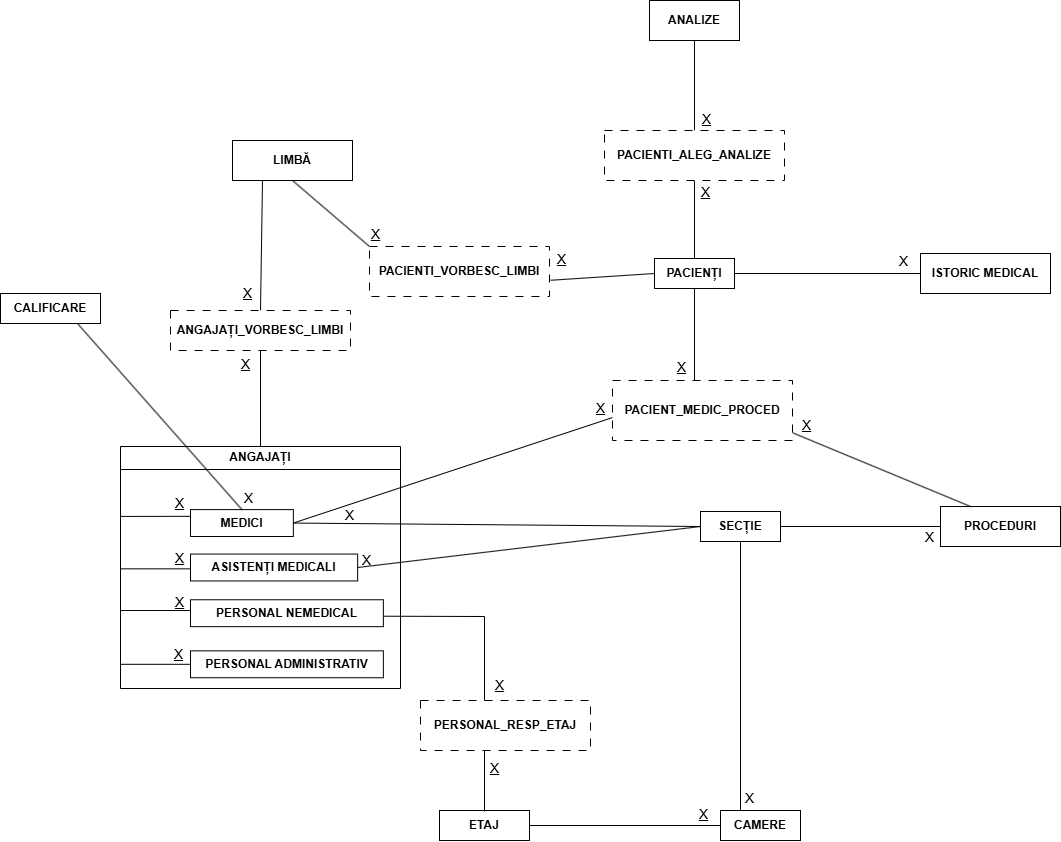

The diagram above was exported from draw.io. Its source (the exported page's mxGraphModel, read from the mxfile embedded in the PNG):
<mxGraphModel dx="1870" dy="1834" grid="0" gridSize="10" guides="0" tooltips="1" connect="1" arrows="1" fold="1" page="1" pageScale="1" pageWidth="827" pageHeight="1169" math="0" shadow="0">
  <root>
    <mxCell id="nfRrc-izRK_7XLjraGFM-0" />
    <mxCell id="nfRrc-izRK_7XLjraGFM-1" parent="nfRrc-izRK_7XLjraGFM-0" />
    <mxCell id="nfRrc-izRK_7XLjraGFM-2" value="" style="group" connectable="0" vertex="1" parent="nfRrc-izRK_7XLjraGFM-1">
      <mxGeometry x="50" y="66" width="280" height="242" as="geometry" />
    </mxCell>
    <mxCell id="nfRrc-izRK_7XLjraGFM-3" value="ANGAJAȚI" style="swimlane;whiteSpace=wrap;html=1;" vertex="1" parent="nfRrc-izRK_7XLjraGFM-2">
      <mxGeometry width="280" height="242" as="geometry" />
    </mxCell>
    <mxCell id="nfRrc-izRK_7XLjraGFM-4" value="&lt;b&gt;MEDICI&lt;/b&gt;" style="rounded=0;whiteSpace=wrap;html=1;" vertex="1" parent="nfRrc-izRK_7XLjraGFM-3">
      <mxGeometry x="69.99937142857144" y="63.11" width="102.85714285714286" height="26.888888888888886" as="geometry" />
    </mxCell>
    <mxCell id="nfRrc-izRK_7XLjraGFM-5" value="&lt;b&gt;ASISTENȚI MEDICALI&lt;/b&gt;" style="rounded=0;whiteSpace=wrap;html=1;" vertex="1" parent="nfRrc-izRK_7XLjraGFM-3">
      <mxGeometry x="70.00337142857144" y="107.55555555555554" width="167.14285714285714" height="26.888888888888886" as="geometry" />
    </mxCell>
    <mxCell id="nfRrc-izRK_7XLjraGFM-6" value="&lt;b&gt;PERSONAL NEMEDICAL&lt;/b&gt;" style="rounded=0;whiteSpace=wrap;html=1;" vertex="1" parent="nfRrc-izRK_7XLjraGFM-3">
      <mxGeometry x="69.99857142857144" y="153.26666666666665" width="192.8571428571429" height="26.888888888888886" as="geometry" />
    </mxCell>
    <mxCell id="nfRrc-izRK_7XLjraGFM-7" value="&lt;b&gt;PERSONAL ADMINISTRATIV&lt;/b&gt;" style="rounded=0;whiteSpace=wrap;html=1;" vertex="1" parent="nfRrc-izRK_7XLjraGFM-3">
      <mxGeometry x="69.99857142857144" y="204.35555555555555" width="192.8571428571429" height="26.888888888888886" as="geometry" />
    </mxCell>
    <mxCell id="lb5-TxUj4HZ06jyPPBmD-1" value="&lt;u&gt;&lt;font style=&quot;font-size: 14px;&quot;&gt;X&lt;/font&gt;&lt;/u&gt;" style="text;html=1;align=center;verticalAlign=middle;resizable=0;points=[];autosize=1;strokeColor=none;fillColor=none;" vertex="1" parent="nfRrc-izRK_7XLjraGFM-3">
      <mxGeometry x="43" y="193.16" width="30" height="30" as="geometry" />
    </mxCell>
    <mxCell id="lb5-TxUj4HZ06jyPPBmD-2" value="&lt;u&gt;&lt;font style=&quot;font-size: 14px;&quot;&gt;X&lt;/font&gt;&lt;/u&gt;" style="text;html=1;align=center;verticalAlign=middle;resizable=0;points=[];autosize=1;strokeColor=none;fillColor=none;" vertex="1" parent="nfRrc-izRK_7XLjraGFM-3">
      <mxGeometry x="44" y="141.27" width="30" height="30" as="geometry" />
    </mxCell>
    <mxCell id="lb5-TxUj4HZ06jyPPBmD-3" value="&lt;u&gt;&lt;font style=&quot;font-size: 14px;&quot;&gt;X&lt;/font&gt;&lt;/u&gt;" style="text;html=1;align=center;verticalAlign=middle;resizable=0;points=[];autosize=1;strokeColor=none;fillColor=none;" vertex="1" parent="nfRrc-izRK_7XLjraGFM-3">
      <mxGeometry x="44" y="97.38999999999999" width="30" height="30" as="geometry" />
    </mxCell>
    <mxCell id="lb5-TxUj4HZ06jyPPBmD-4" value="&lt;u&gt;&lt;font style=&quot;font-size: 14px;&quot;&gt;X&lt;/font&gt;&lt;/u&gt;" style="text;html=1;align=center;verticalAlign=middle;resizable=0;points=[];autosize=1;strokeColor=none;fillColor=none;" vertex="1" parent="nfRrc-izRK_7XLjraGFM-3">
      <mxGeometry x="44" y="42" width="30" height="30" as="geometry" />
    </mxCell>
    <mxCell id="nfRrc-izRK_7XLjraGFM-23" value="" style="endArrow=none;html=1;rounded=0;exitX=0;exitY=0.25;exitDx=0;exitDy=0;" edge="1" parent="nfRrc-izRK_7XLjraGFM-2" source="nfRrc-izRK_7XLjraGFM-4">
      <mxGeometry width="50" height="50" relative="1" as="geometry">
        <mxPoint x="43.2" y="69.91111111111111" as="sourcePoint" />
        <mxPoint y="69.91111111111111" as="targetPoint" />
      </mxGeometry>
    </mxCell>
    <mxCell id="nfRrc-izRK_7XLjraGFM-24" value="" style="endArrow=none;html=1;rounded=0;" edge="1" parent="nfRrc-izRK_7XLjraGFM-2">
      <mxGeometry width="50" height="50" relative="1" as="geometry">
        <mxPoint x="70" y="122.34444444444443" as="sourcePoint" />
        <mxPoint y="122.34444444444443" as="targetPoint" />
      </mxGeometry>
    </mxCell>
    <mxCell id="nfRrc-izRK_7XLjraGFM-25" value="" style="endArrow=none;html=1;rounded=0;" edge="1" parent="nfRrc-izRK_7XLjraGFM-2">
      <mxGeometry width="50" height="50" relative="1" as="geometry">
        <mxPoint y="164.02222222222224" as="sourcePoint" />
        <mxPoint x="70" y="164.02222222222224" as="targetPoint" />
      </mxGeometry>
    </mxCell>
    <mxCell id="nfRrc-izRK_7XLjraGFM-26" value="" style="endArrow=none;html=1;rounded=0;exitX=0;exitY=0.5;exitDx=0;exitDy=0;" edge="1" parent="nfRrc-izRK_7XLjraGFM-2" source="nfRrc-izRK_7XLjraGFM-7">
      <mxGeometry width="50" height="50" relative="1" as="geometry">
        <mxPoint x="54" y="212.42222222222222" as="sourcePoint" />
        <mxPoint y="217.8" as="targetPoint" />
      </mxGeometry>
    </mxCell>
    <mxCell id="nfRrc-izRK_7XLjraGFM-27" value="&lt;b&gt;SECȚIE&lt;/b&gt;" style="rounded=0;whiteSpace=wrap;html=1;" vertex="1" parent="nfRrc-izRK_7XLjraGFM-1">
      <mxGeometry x="630" y="131" width="80" height="30" as="geometry" />
    </mxCell>
    <mxCell id="nfRrc-izRK_7XLjraGFM-28" value="&lt;b&gt;CALIFICARE&lt;/b&gt;" style="rounded=0;whiteSpace=wrap;html=1;" vertex="1" parent="nfRrc-izRK_7XLjraGFM-1">
      <mxGeometry x="-70" y="-87" width="100" height="30" as="geometry" />
    </mxCell>
    <mxCell id="nfRrc-izRK_7XLjraGFM-29" value="" style="endArrow=none;html=1;rounded=0;exitX=0.5;exitY=0;exitDx=0;exitDy=0;entryX=0.77;entryY=1;entryDx=0;entryDy=0;entryPerimeter=0;" edge="1" parent="nfRrc-izRK_7XLjraGFM-1" source="nfRrc-izRK_7XLjraGFM-4" target="nfRrc-izRK_7XLjraGFM-28">
      <mxGeometry width="50" height="50" relative="1" as="geometry">
        <mxPoint x="140" y="120" as="sourcePoint" />
        <mxPoint x="-147" as="targetPoint" />
      </mxGeometry>
    </mxCell>
    <mxCell id="nfRrc-izRK_7XLjraGFM-31" value="" style="endArrow=none;html=1;rounded=0;entryX=0;entryY=0.5;entryDx=0;entryDy=0;exitX=1;exitY=0.5;exitDx=0;exitDy=0;" edge="1" parent="nfRrc-izRK_7XLjraGFM-1" source="nfRrc-izRK_7XLjraGFM-4" target="nfRrc-izRK_7XLjraGFM-27">
      <mxGeometry width="50" height="50" relative="1" as="geometry">
        <mxPoint x="380" y="260" as="sourcePoint" />
        <mxPoint x="430" y="210" as="targetPoint" />
      </mxGeometry>
    </mxCell>
    <mxCell id="nfRrc-izRK_7XLjraGFM-33" value="" style="endArrow=none;html=1;rounded=0;exitX=1;exitY=0.5;exitDx=0;exitDy=0;entryX=0;entryY=0.5;entryDx=0;entryDy=0;" edge="1" parent="nfRrc-izRK_7XLjraGFM-1" source="nfRrc-izRK_7XLjraGFM-5" target="nfRrc-izRK_7XLjraGFM-27">
      <mxGeometry width="50" height="50" relative="1" as="geometry">
        <mxPoint x="380" y="260" as="sourcePoint" />
        <mxPoint x="450" y="150" as="targetPoint" />
      </mxGeometry>
    </mxCell>
    <mxCell id="nfRrc-izRK_7XLjraGFM-36" value="" style="endArrow=none;html=1;rounded=0;entryX=0;entryY=0.5;entryDx=0;entryDy=0;exitX=1;exitY=0.5;exitDx=0;exitDy=0;" edge="1" parent="nfRrc-izRK_7XLjraGFM-1" source="nfRrc-izRK_7XLjraGFM-27" target="nfRrc-izRK_7XLjraGFM-37">
      <mxGeometry width="50" height="50" relative="1" as="geometry">
        <mxPoint x="630" y="150" as="sourcePoint" />
        <mxPoint x="680" y="148" as="targetPoint" />
      </mxGeometry>
    </mxCell>
    <mxCell id="nfRrc-izRK_7XLjraGFM-37" value="&lt;b&gt;PROCEDURI&lt;/b&gt;" style="rounded=0;whiteSpace=wrap;html=1;" vertex="1" parent="nfRrc-izRK_7XLjraGFM-1">
      <mxGeometry x="870" y="126" width="120" height="40" as="geometry" />
    </mxCell>
    <mxCell id="nfRrc-izRK_7XLjraGFM-39" value="&lt;b&gt;CAMERE&lt;/b&gt;" style="rounded=0;whiteSpace=wrap;html=1;" vertex="1" parent="nfRrc-izRK_7XLjraGFM-1">
      <mxGeometry x="650" y="430" width="80" height="30" as="geometry" />
    </mxCell>
    <mxCell id="nfRrc-izRK_7XLjraGFM-40" value="" style="endArrow=none;html=1;rounded=0;entryX=0.5;entryY=1;entryDx=0;entryDy=0;exitX=0.25;exitY=0;exitDx=0;exitDy=0;" edge="1" parent="nfRrc-izRK_7XLjraGFM-1" source="nfRrc-izRK_7XLjraGFM-39" target="nfRrc-izRK_7XLjraGFM-27">
      <mxGeometry width="50" height="50" relative="1" as="geometry">
        <mxPoint x="500" y="250" as="sourcePoint" />
        <mxPoint x="550" y="200" as="targetPoint" />
      </mxGeometry>
    </mxCell>
    <mxCell id="nfRrc-izRK_7XLjraGFM-46" value="&lt;b&gt;ETAJ&lt;/b&gt;" style="rounded=0;whiteSpace=wrap;html=1;" vertex="1" parent="nfRrc-izRK_7XLjraGFM-1">
      <mxGeometry x="369" y="430" width="90" height="30" as="geometry" />
    </mxCell>
    <mxCell id="nfRrc-izRK_7XLjraGFM-47" value="" style="endArrow=none;html=1;rounded=0;entryX=1;entryY=0.5;entryDx=0;entryDy=0;exitX=0;exitY=0.5;exitDx=0;exitDy=0;" edge="1" parent="nfRrc-izRK_7XLjraGFM-1" source="nfRrc-izRK_7XLjraGFM-39" target="nfRrc-izRK_7XLjraGFM-46">
      <mxGeometry width="50" height="50" relative="1" as="geometry">
        <mxPoint x="640" y="450" as="sourcePoint" />
        <mxPoint x="490" y="325" as="targetPoint" />
      </mxGeometry>
    </mxCell>
    <mxCell id="nfRrc-izRK_7XLjraGFM-51" value="" style="endArrow=none;html=1;rounded=0;entryX=1;entryY=0.5;entryDx=0;entryDy=0;exitX=0.5;exitY=0;exitDx=0;exitDy=0;" edge="1" parent="nfRrc-izRK_7XLjraGFM-1">
      <mxGeometry width="50" height="50" relative="1" as="geometry">
        <mxPoint x="414" y="431" as="sourcePoint" />
        <mxPoint x="312.8557142857144" y="235.71111111111077" as="targetPoint" />
        <Array as="points">
          <mxPoint x="414" y="236" />
        </Array>
      </mxGeometry>
    </mxCell>
    <mxCell id="nfRrc-izRK_7XLjraGFM-63" value="" style="endArrow=none;html=1;rounded=0;exitX=1;exitY=0.5;exitDx=0;exitDy=0;entryX=0.5;entryY=1;entryDx=0;entryDy=0;" edge="1" parent="nfRrc-izRK_7XLjraGFM-1" source="nfRrc-izRK_7XLjraGFM-4" target="nfRrc-izRK_7XLjraGFM-56">
      <mxGeometry width="50" height="50" relative="1" as="geometry">
        <mxPoint x="390" y="90" as="sourcePoint" />
        <mxPoint x="630" y="-80" as="targetPoint" />
        <Array as="points">
          <mxPoint x="624" y="10" />
        </Array>
      </mxGeometry>
    </mxCell>
    <mxCell id="nfRrc-izRK_7XLjraGFM-64" value="" style="endArrow=none;html=1;rounded=0;entryX=0.25;entryY=0;entryDx=0;entryDy=0;" edge="1" parent="nfRrc-izRK_7XLjraGFM-1" target="nfRrc-izRK_7XLjraGFM-37">
      <mxGeometry width="50" height="50" relative="1" as="geometry">
        <mxPoint x="620" y="10" as="sourcePoint" />
        <mxPoint x="440" y="40" as="targetPoint" />
      </mxGeometry>
    </mxCell>
    <mxCell id="nfRrc-izRK_7XLjraGFM-67" value="&lt;b&gt;ISTORIC MEDICAL&lt;/b&gt;" style="rounded=0;whiteSpace=wrap;html=1;" vertex="1" parent="nfRrc-izRK_7XLjraGFM-1">
      <mxGeometry x="850" y="-127" width="130" height="40" as="geometry" />
    </mxCell>
    <mxCell id="nfRrc-izRK_7XLjraGFM-68" value="" style="endArrow=none;html=1;rounded=0;entryX=0;entryY=0.5;entryDx=0;entryDy=0;exitX=1;exitY=0.5;exitDx=0;exitDy=0;" edge="1" parent="nfRrc-izRK_7XLjraGFM-1" source="nfRrc-izRK_7XLjraGFM-56" target="nfRrc-izRK_7XLjraGFM-67">
      <mxGeometry width="50" height="50" relative="1" as="geometry">
        <mxPoint x="390" y="110" as="sourcePoint" />
        <mxPoint x="440" y="60" as="targetPoint" />
      </mxGeometry>
    </mxCell>
    <mxCell id="nfRrc-izRK_7XLjraGFM-69" value="&lt;font style=&quot;font-size: 14px;&quot;&gt;X&lt;/font&gt;" style="text;html=1;align=center;verticalAlign=middle;resizable=0;points=[];autosize=1;strokeColor=none;fillColor=none;" vertex="1" parent="nfRrc-izRK_7XLjraGFM-1">
      <mxGeometry x="818" y="-134" width="30" height="30" as="geometry" />
    </mxCell>
    <mxCell id="nfRrc-izRK_7XLjraGFM-75" value="&lt;b&gt;LIMBĂ&lt;/b&gt;" style="rounded=0;whiteSpace=wrap;html=1;" vertex="1" parent="nfRrc-izRK_7XLjraGFM-1">
      <mxGeometry x="162" y="-240" width="120" height="40" as="geometry" />
    </mxCell>
    <mxCell id="nfRrc-izRK_7XLjraGFM-76" value="" style="endArrow=none;html=1;rounded=0;entryX=0.25;entryY=1;entryDx=0;entryDy=0;exitX=0.5;exitY=0;exitDx=0;exitDy=0;" edge="1" parent="nfRrc-izRK_7XLjraGFM-1" source="o9cjsxYLwKYC0a7u8Vfv-22" target="nfRrc-izRK_7XLjraGFM-75">
      <mxGeometry width="50" height="50" relative="1" as="geometry">
        <mxPoint x="390" y="40" as="sourcePoint" />
        <mxPoint x="440" y="-10" as="targetPoint" />
      </mxGeometry>
    </mxCell>
    <mxCell id="nfRrc-izRK_7XLjraGFM-77" value="" style="endArrow=none;html=1;rounded=0;entryX=0.5;entryY=1;entryDx=0;entryDy=0;exitX=0;exitY=0;exitDx=0;exitDy=0;" edge="1" parent="nfRrc-izRK_7XLjraGFM-1" source="o9cjsxYLwKYC0a7u8Vfv-18" target="nfRrc-izRK_7XLjraGFM-75">
      <mxGeometry width="50" height="50" relative="1" as="geometry">
        <mxPoint x="580" y="-110" as="sourcePoint" />
        <mxPoint x="440" y="-10" as="targetPoint" />
      </mxGeometry>
    </mxCell>
    <mxCell id="nfRrc-izRK_7XLjraGFM-56" value="&lt;b&gt;PACIENȚI&lt;/b&gt;" style="rounded=0;whiteSpace=wrap;html=1;container=0;" vertex="1" parent="nfRrc-izRK_7XLjraGFM-1">
      <mxGeometry x="584" y="-122" width="80" height="30" as="geometry" />
    </mxCell>
    <mxCell id="nfRrc-izRK_7XLjraGFM-57" value="&lt;b&gt;ANALIZE&lt;/b&gt;" style="rounded=0;whiteSpace=wrap;html=1;container=0;" vertex="1" parent="nfRrc-izRK_7XLjraGFM-1">
      <mxGeometry x="579" y="-380" width="90" height="40" as="geometry" />
    </mxCell>
    <mxCell id="nfRrc-izRK_7XLjraGFM-58" value="" style="endArrow=none;html=1;rounded=0;exitX=0.5;exitY=1;exitDx=0;exitDy=0;entryX=0.5;entryY=0;entryDx=0;entryDy=0;" edge="1" parent="nfRrc-izRK_7XLjraGFM-1" source="o9cjsxYLwKYC0a7u8Vfv-14" target="nfRrc-izRK_7XLjraGFM-56">
      <mxGeometry width="50" height="50" relative="1" as="geometry">
        <mxPoint x="624" y="-292" as="sourcePoint" />
        <mxPoint x="624" y="-112" as="targetPoint" />
      </mxGeometry>
    </mxCell>
    <mxCell id="o9cjsxYLwKYC0a7u8Vfv-15" value="" style="endArrow=none;html=1;rounded=0;exitX=0.5;exitY=1;exitDx=0;exitDy=0;entryX=0.5;entryY=0;entryDx=0;entryDy=0;" edge="1" parent="nfRrc-izRK_7XLjraGFM-1" source="nfRrc-izRK_7XLjraGFM-57" target="o9cjsxYLwKYC0a7u8Vfv-14">
      <mxGeometry width="50" height="50" relative="1" as="geometry">
        <mxPoint x="619" y="-340" as="sourcePoint" />
        <mxPoint x="624" y="-122" as="targetPoint" />
      </mxGeometry>
    </mxCell>
    <mxCell id="o9cjsxYLwKYC0a7u8Vfv-14" value="&lt;b&gt;PACIENTI_ALEG_ANALIZE&lt;/b&gt;" style="rounded=0;whiteSpace=wrap;html=1;dashed=1;dashPattern=8 8;" vertex="1" parent="nfRrc-izRK_7XLjraGFM-1">
      <mxGeometry x="534" y="-250" width="180" height="50" as="geometry" />
    </mxCell>
    <mxCell id="o9cjsxYLwKYC0a7u8Vfv-16" value="&lt;u&gt;&lt;font style=&quot;font-size: 14px;&quot;&gt;X&lt;/font&gt;&lt;/u&gt;" style="text;html=1;align=center;verticalAlign=middle;resizable=0;points=[];autosize=1;strokeColor=none;fillColor=none;" vertex="1" parent="nfRrc-izRK_7XLjraGFM-1">
      <mxGeometry x="621" y="-276" width="30" height="30" as="geometry" />
    </mxCell>
    <mxCell id="o9cjsxYLwKYC0a7u8Vfv-17" value="&lt;u&gt;&lt;font style=&quot;font-size: 14px;&quot;&gt;X&lt;/font&gt;&lt;/u&gt;" style="text;html=1;align=center;verticalAlign=middle;resizable=0;points=[];autosize=1;strokeColor=none;fillColor=none;" vertex="1" parent="nfRrc-izRK_7XLjraGFM-1">
      <mxGeometry x="476" y="-136" width="30" height="30" as="geometry" />
    </mxCell>
    <mxCell id="o9cjsxYLwKYC0a7u8Vfv-19" value="" style="endArrow=none;html=1;rounded=0;entryX=0.141;entryY=1.192;entryDx=0;entryDy=0;exitX=0;exitY=0.5;exitDx=0;exitDy=0;entryPerimeter=0;" edge="1" parent="nfRrc-izRK_7XLjraGFM-1" source="nfRrc-izRK_7XLjraGFM-56" target="o9cjsxYLwKYC0a7u8Vfv-17">
      <mxGeometry width="50" height="50" relative="1" as="geometry">
        <mxPoint x="584" y="-122" as="sourcePoint" />
        <mxPoint x="280" y="-200" as="targetPoint" />
      </mxGeometry>
    </mxCell>
    <mxCell id="o9cjsxYLwKYC0a7u8Vfv-18" value="&lt;b&gt;PACIENTI_VORBESC_LIMBI&lt;/b&gt;" style="rounded=0;whiteSpace=wrap;html=1;dashed=1;dashPattern=8 8;" vertex="1" parent="nfRrc-izRK_7XLjraGFM-1">
      <mxGeometry x="299" y="-134" width="180" height="50" as="geometry" />
    </mxCell>
    <mxCell id="o9cjsxYLwKYC0a7u8Vfv-20" value="&lt;u&gt;&lt;font style=&quot;font-size: 14px;&quot;&gt;X&lt;/font&gt;&lt;/u&gt;" style="text;html=1;align=center;verticalAlign=middle;resizable=0;points=[];autosize=1;strokeColor=none;fillColor=none;" vertex="1" parent="nfRrc-izRK_7XLjraGFM-1">
      <mxGeometry x="290" y="-161" width="30" height="30" as="geometry" />
    </mxCell>
    <mxCell id="o9cjsxYLwKYC0a7u8Vfv-23" value="" style="endArrow=none;html=1;rounded=0;entryX=0.5;entryY=1;entryDx=0;entryDy=0;exitX=0.5;exitY=0;exitDx=0;exitDy=0;" edge="1" parent="nfRrc-izRK_7XLjraGFM-1" source="nfRrc-izRK_7XLjraGFM-3" target="o9cjsxYLwKYC0a7u8Vfv-22">
      <mxGeometry width="50" height="50" relative="1" as="geometry">
        <mxPoint x="190" y="68" as="sourcePoint" />
        <mxPoint x="192" y="-200" as="targetPoint" />
      </mxGeometry>
    </mxCell>
    <mxCell id="o9cjsxYLwKYC0a7u8Vfv-22" value="&lt;b&gt;ANGAJAȚI_VORBESC_LIMBI&lt;/b&gt;" style="rounded=0;whiteSpace=wrap;html=1;dashed=1;dashPattern=8 8;" vertex="1" parent="nfRrc-izRK_7XLjraGFM-1">
      <mxGeometry x="100" y="-70" width="180" height="40" as="geometry" />
    </mxCell>
    <mxCell id="o9cjsxYLwKYC0a7u8Vfv-24" value="&lt;u&gt;&lt;font style=&quot;font-size: 14px;&quot;&gt;X&lt;/font&gt;&lt;/u&gt;" style="text;html=1;align=center;verticalAlign=middle;resizable=0;points=[];autosize=1;strokeColor=none;fillColor=none;" vertex="1" parent="nfRrc-izRK_7XLjraGFM-1">
      <mxGeometry x="162" y="-102" width="30" height="30" as="geometry" />
    </mxCell>
    <mxCell id="o9cjsxYLwKYC0a7u8Vfv-25" value="&lt;u&gt;&lt;font style=&quot;font-size: 14px;&quot;&gt;X&lt;/font&gt;&lt;/u&gt;" style="text;html=1;align=center;verticalAlign=middle;resizable=0;points=[];autosize=1;strokeColor=none;fillColor=none;" vertex="1" parent="nfRrc-izRK_7XLjraGFM-1">
      <mxGeometry x="160" y="-31" width="30" height="30" as="geometry" />
    </mxCell>
    <mxCell id="o9cjsxYLwKYC0a7u8Vfv-27" value="&lt;u&gt;&lt;font style=&quot;font-size: 14px;&quot;&gt;X&lt;/font&gt;&lt;/u&gt;" style="text;html=1;align=center;verticalAlign=middle;resizable=0;points=[];autosize=1;strokeColor=none;fillColor=none;" vertex="1" parent="nfRrc-izRK_7XLjraGFM-1">
      <mxGeometry x="620" y="-203" width="30" height="30" as="geometry" />
    </mxCell>
    <mxCell id="o9cjsxYLwKYC0a7u8Vfv-28" value="&lt;font style=&quot;font-size: 14px;&quot;&gt;X&lt;/font&gt;" style="text;html=1;align=center;verticalAlign=middle;resizable=0;points=[];autosize=1;strokeColor=none;fillColor=none;" vertex="1" parent="nfRrc-izRK_7XLjraGFM-1">
      <mxGeometry x="664" y="403" width="30" height="30" as="geometry" />
    </mxCell>
    <mxCell id="o9cjsxYLwKYC0a7u8Vfv-29" value="&lt;font style=&quot;font-size: 14px;&quot;&gt;&lt;u&gt;X&lt;/u&gt;&lt;/font&gt;" style="text;html=1;align=center;verticalAlign=middle;resizable=0;points=[];autosize=1;strokeColor=none;fillColor=none;" vertex="1" parent="nfRrc-izRK_7XLjraGFM-1">
      <mxGeometry x="619" y="419" width="27" height="29" as="geometry" />
    </mxCell>
    <mxCell id="o9cjsxYLwKYC0a7u8Vfv-31" value="&lt;b&gt;PERSONAL_RESP_ETAJ&lt;/b&gt;" style="rounded=0;whiteSpace=wrap;html=1;dashed=1;dashPattern=8 8;" vertex="1" parent="nfRrc-izRK_7XLjraGFM-1">
      <mxGeometry x="350" y="320" width="170" height="50" as="geometry" />
    </mxCell>
    <mxCell id="o9cjsxYLwKYC0a7u8Vfv-33" value="&lt;font style=&quot;font-size: 14px;&quot;&gt;&lt;u&gt;X&lt;/u&gt;&lt;/font&gt;" style="text;html=1;align=center;verticalAlign=middle;resizable=0;points=[];autosize=1;strokeColor=none;fillColor=none;" vertex="1" parent="nfRrc-izRK_7XLjraGFM-1">
      <mxGeometry x="414" y="290" width="30" height="30" as="geometry" />
    </mxCell>
    <mxCell id="o9cjsxYLwKYC0a7u8Vfv-35" value="&lt;font style=&quot;font-size: 14px;&quot;&gt;&lt;u&gt;X&lt;/u&gt;&lt;/font&gt;" style="text;html=1;align=center;verticalAlign=middle;resizable=0;points=[];autosize=1;strokeColor=none;fillColor=none;" vertex="1" parent="nfRrc-izRK_7XLjraGFM-1">
      <mxGeometry x="409" y="373" width="30" height="30" as="geometry" />
    </mxCell>
    <mxCell id="o9cjsxYLwKYC0a7u8Vfv-36" value="&lt;font style=&quot;font-size: 14px;&quot;&gt;X&lt;/font&gt;" style="text;html=1;align=center;verticalAlign=middle;resizable=0;points=[];autosize=1;strokeColor=none;fillColor=none;" vertex="1" parent="nfRrc-izRK_7XLjraGFM-1">
      <mxGeometry x="844" y="142" width="30" height="30" as="geometry" />
    </mxCell>
    <mxCell id="o9cjsxYLwKYC0a7u8Vfv-37" value="&lt;font style=&quot;font-size: 14px;&quot;&gt;X&lt;/font&gt;" style="text;html=1;align=center;verticalAlign=middle;resizable=0;points=[];autosize=1;strokeColor=none;fillColor=none;" vertex="1" parent="nfRrc-izRK_7XLjraGFM-1">
      <mxGeometry x="163" y="103" width="30" height="30" as="geometry" />
    </mxCell>
    <mxCell id="o9cjsxYLwKYC0a7u8Vfv-38" value="&lt;font style=&quot;font-size: 14px;&quot;&gt;X&lt;/font&gt;" style="text;html=1;align=center;verticalAlign=middle;resizable=0;points=[];autosize=1;strokeColor=none;fillColor=none;" vertex="1" parent="nfRrc-izRK_7XLjraGFM-1">
      <mxGeometry x="264" y="120" width="30" height="30" as="geometry" />
    </mxCell>
    <mxCell id="o9cjsxYLwKYC0a7u8Vfv-39" value="&lt;font style=&quot;font-size: 14px;&quot;&gt;X&lt;/font&gt;" style="text;html=1;align=center;verticalAlign=middle;resizable=0;points=[];autosize=1;strokeColor=none;fillColor=none;" vertex="1" parent="nfRrc-izRK_7XLjraGFM-1">
      <mxGeometry x="281" y="165" width="30" height="30" as="geometry" />
    </mxCell>
    <mxCell id="o9cjsxYLwKYC0a7u8Vfv-40" value="&lt;b&gt;PACIENT_MEDIC_PROCED&lt;/b&gt;" style="rounded=0;whiteSpace=wrap;html=1;dashed=1;dashPattern=8 8;" vertex="1" parent="nfRrc-izRK_7XLjraGFM-1">
      <mxGeometry x="542" width="180" height="60" as="geometry" />
    </mxCell>
    <mxCell id="o9cjsxYLwKYC0a7u8Vfv-41" value="&lt;u&gt;&lt;font style=&quot;font-size: 14px;&quot;&gt;X&lt;/font&gt;&lt;/u&gt;" style="text;html=1;align=center;verticalAlign=middle;resizable=0;points=[];autosize=1;strokeColor=none;fillColor=none;" vertex="1" parent="nfRrc-izRK_7XLjraGFM-1">
      <mxGeometry x="596" y="-28" width="30" height="30" as="geometry" />
    </mxCell>
    <mxCell id="o9cjsxYLwKYC0a7u8Vfv-42" value="&lt;u&gt;&lt;font style=&quot;font-size: 14px;&quot;&gt;X&lt;/font&gt;&lt;/u&gt;" style="text;html=1;align=center;verticalAlign=middle;resizable=0;points=[];autosize=1;strokeColor=none;fillColor=none;" vertex="1" parent="nfRrc-izRK_7XLjraGFM-1">
      <mxGeometry x="515" y="13" width="30" height="30" as="geometry" />
    </mxCell>
    <mxCell id="o9cjsxYLwKYC0a7u8Vfv-43" value="&lt;u&gt;&lt;font style=&quot;font-size: 14px;&quot;&gt;X&lt;/font&gt;&lt;/u&gt;" style="text;html=1;align=center;verticalAlign=middle;resizable=0;points=[];autosize=1;strokeColor=none;fillColor=none;" vertex="1" parent="nfRrc-izRK_7XLjraGFM-1">
      <mxGeometry x="721" y="30" width="30" height="30" as="geometry" />
    </mxCell>
  </root>
</mxGraphModel>